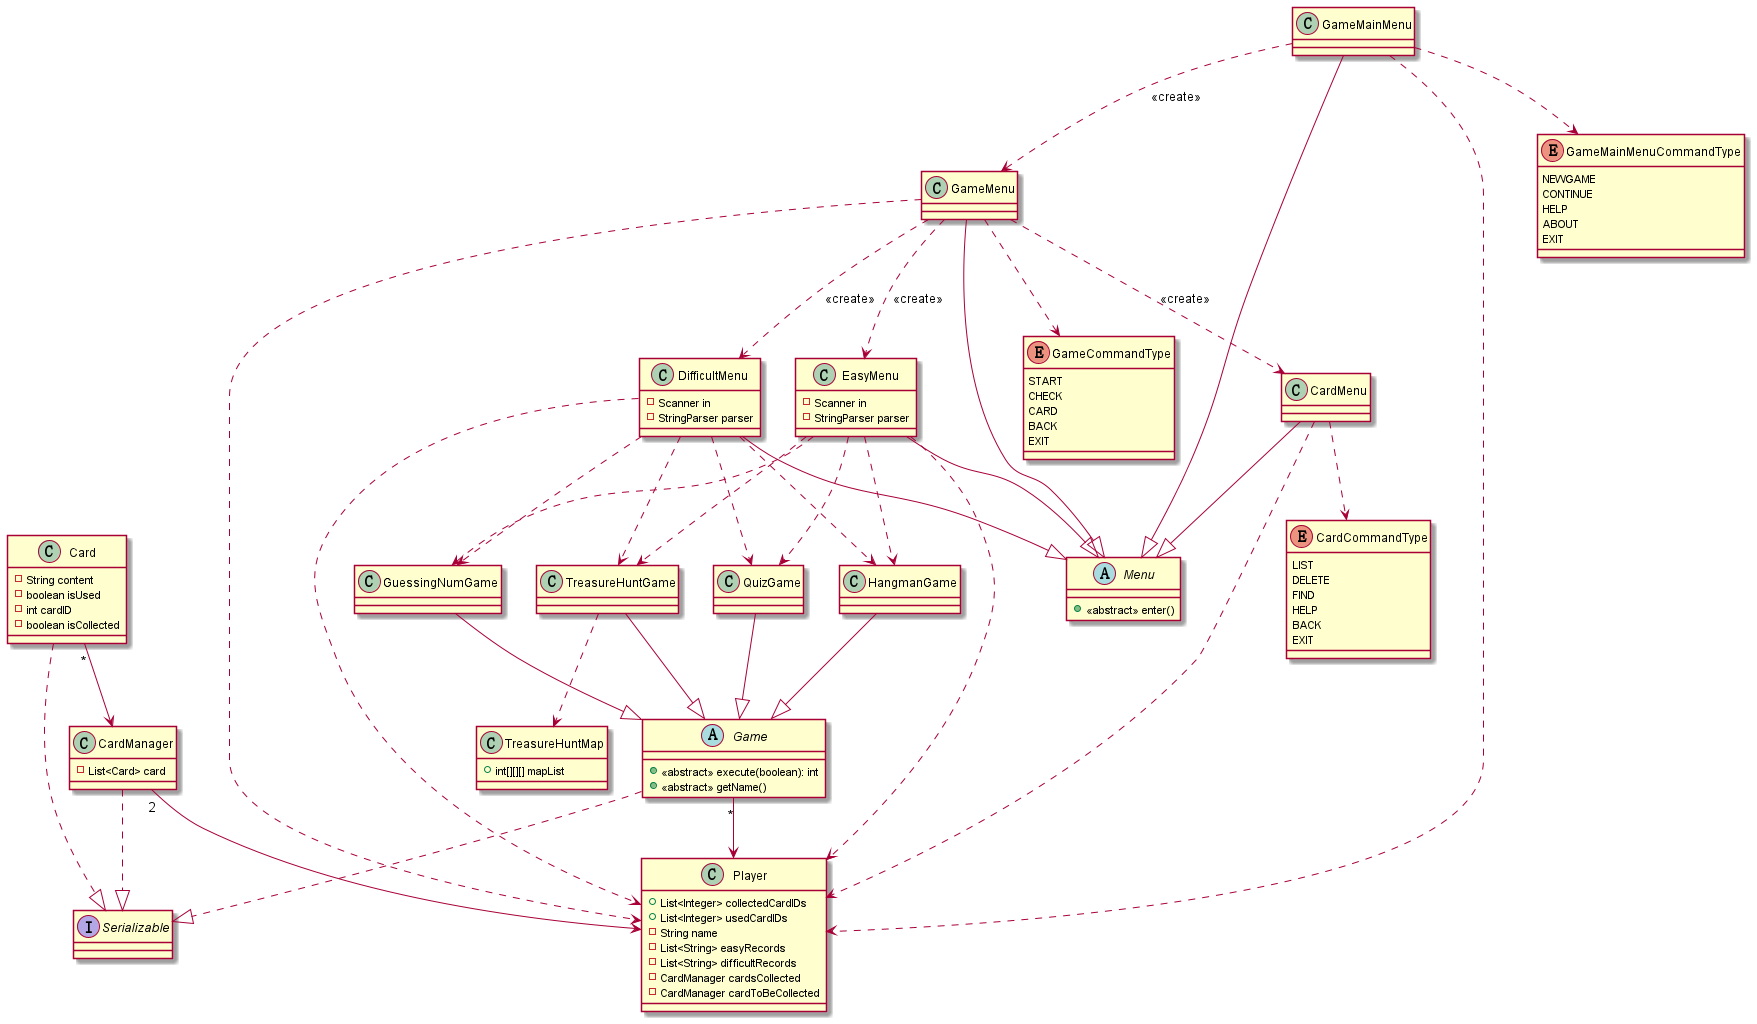

The diagram above was rendered by PlantUML. Its source (embedded in the PNG):
@startuml
'https://plantuml.com/class-diagram

abstract class Game
abstract class Menu
interface Serializable

HangmanGame --|> Game
GuessingNumGame --|> Game
QuizGame --|> Game
TreasureHuntGame --|> Game

GameMainMenu --|> Menu
CardMenu --|> Menu
EasyMenu --|> Menu
DifficultMenu --|> Menu
GameMenu --|> Menu

Game..|> Serializable
Card..|> Serializable
CardManager..|>Serializable

TreasureHuntGame ..> TreasureHuntMap

Card"*" --> CardManager
CardManager"2" --> Player
Game"*" --> Player

abstract class Game {
+<<abstract>> execute(boolean): int
+<<abstract>> getName()
}

abstract class Menu {
+<<abstract>> enter()
}

class Card {
-String content
-boolean isUsed
-int cardID
-boolean isCollected
}

class CardManager {
-List<Card> card
}

class TreasureHuntMap {
+int[][][] mapList
}

class Player{
+List<Integer> collectedCardIDs
+List<Integer> usedCardIDs
-String name
-List<String> easyRecords
-List<String> difficultRecords
-CardManager cardsCollected
-CardManager cardToBeCollected
}

enum CardCommandType {
LIST
DELETE
FIND
HELP
BACK
EXIT
}

enum GameCommandType {
START
CHECK
CARD
BACK
EXIT
}

enum GameMainMenuCommandType {
NEWGAME
CONTINUE
HELP
ABOUT
EXIT
}

CardMenu ..> CardCommandType
CardMenu ..>Player
class CardMenu {
}

EasyMenu ..> HangmanGame
EasyMenu ..> QuizGame
EasyMenu ..> TreasureHuntGame
EasyMenu ..> GuessingNumGame
EasyMenu ..> Player
class EasyMenu {
-Scanner in
-StringParser parser
}

DifficultMenu ..> HangmanGame
DifficultMenu ..> QuizGame
DifficultMenu ..> TreasureHuntGame
DifficultMenu ..> GuessingNumGame
DifficultMenu ..> Player
class DifficultMenu {
-Scanner in
-StringParser parser
}

GameMenu ..> EasyMenu: <<create>>
GameMenu ..> DifficultMenu: <<create>>
GameMenu ..> CardMenu: <<create>>
GameMenu ..> GameCommandType
GameMenu ..> Player
class GameMenu {
}

GameMainMenu ..> GameMenu: <<create>>
GameMainMenu ..> GameMainMenuCommandType
GameMainMenu ..> Player
class GameMainMenu {
}
@enduml